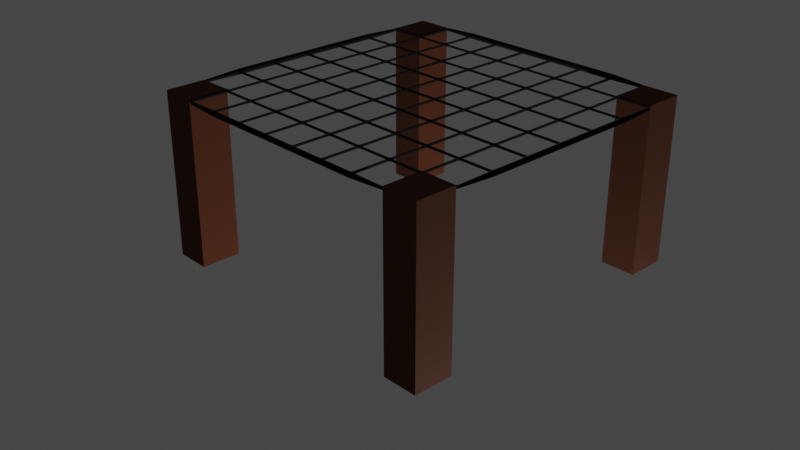 # Source: Platform.blend  (saved by Blender 3.3.6; exported with 4.5.12 LTS)
import bpy
from mathutils import Matrix  # noqa: F401  (used for matrix-valued properties, if any)

bpy.ops.wm.read_factory_settings(use_empty=True)
scene = bpy.context.scene
scene.name = 'Scene'

# ---- collections
col_collection = bpy.data.collections.new('Collection'); scene.collection.children.link(col_collection)

# ---- materials (node trees are filled in below, after node groups)
mat_material_002 = bpy.data.materials.new('Material.002')
mat_material_002.use_transparent_shadow = False
mat_material_001 = bpy.data.materials.new('Material.001')
mat_material_001.use_transparent_shadow = False

# ---- material node trees
mat_material_002.use_nodes = True; mat_material_002.node_tree.nodes.clear()
_N = mat_material_002.node_tree.nodes; _L = mat_material_002.node_tree.links
n0 = _N.new('ShaderNodeBsdfPrincipled'); n0.name = 'Principled BSDF'; n0.location = (10, 300)
n0.distribution = 'GGX'
n0.subsurface_method = 'RANDOM_WALK_SKIN'
n0.inputs[0].default_value = (0.0, 0.0, 0.0, 1.0)
n0.inputs[2].default_value = 1.0
n0.inputs[3].default_value = 1.45
n0.inputs[27].default_value = (0.0, 0.0, 0.0, 1.0)
n0.inputs[28].default_value = 1.0
n1 = _N.new('ShaderNodeOutputMaterial'); n1.name = 'Material Output'; n1.location = (300, 300)
_L.new(n0.outputs[0], n1.inputs[0])
n1.is_active_output = True
mat_material_001.use_nodes = True; mat_material_001.node_tree.nodes.clear()
_N = mat_material_001.node_tree.nodes; _L = mat_material_001.node_tree.links
n0 = _N.new('ShaderNodeBsdfPrincipled'); n0.name = 'Principled BSDF'; n0.location = (10, 300)
n0.distribution = 'GGX'
n0.subsurface_method = 'RANDOM_WALK_SKIN'
n0.inputs[0].default_value = (0.1017, 0.0264, 0.006072, 1.0)
n0.inputs[2].default_value = 1.0
n0.inputs[3].default_value = 1.45
n0.inputs[27].default_value = (0.0, 0.0, 0.0, 1.0)
n0.inputs[28].default_value = 1.0
n1 = _N.new('ShaderNodeOutputMaterial'); n1.name = 'Material Output'; n1.location = (300, 300)
_L.new(n0.outputs[0], n1.inputs[0])
n1.is_active_output = True

# ---- world
world_world = bpy.data.worlds.new('World'); scene.world = world_world
world_world.use_nodes = True; world_world.node_tree.nodes.clear()
_N = world_world.node_tree.nodes; _L = world_world.node_tree.links
n0 = _N.new('ShaderNodeOutputWorld'); n0.name = 'World Output'; n0.location = (300, 300)
n1 = _N.new('ShaderNodeBackground'); n1.name = 'Background'; n1.location = (10, 300)
n1.inputs[0].default_value = (0.05088, 0.05088, 0.05088, 1.0)
_L.new(n1.outputs[0], n0.inputs[0])
n0.is_active_output = True
world_world.color = (0.05088, 0.05088, 0.05088)
world_world.use_sun_shadow = False
world_world.sun_shadow_jitter_overblur = 0.0

# ---- cameras
cam_camera = bpy.data.cameras.new('Camera')
cam_camera.clip_end = 100.0
cam_camera.ortho_scale = 7.314

# ---- lights
light_light = bpy.data.lights.new('Light', 'POINT')
light_light.transmission_factor = 0.0
light_light.energy = 1000.0
light_light.shadow_soft_size = 0.1
light_light.shadow_maximum_resolution = 0.006
light_light.use_absolute_resolution = True

# ---- meshes
me_plane = bpy.data.meshes.new('Plane')
me_plane.from_pydata([(-1.0, 0.75, 0.0), (-1.0, 0.5, 0.0), (-1.0, 0.25, 0.0), (-1.0, 0.0, 0.0), (-1.0, -0.25, 0.0), (-1.0, -0.5, 0.0), (-1.0, -0.75, 0.0), (1.0, -0.75, 0.0), (1.0, -0.5, 0.0), (1.0, -0.25, 0.0), (1.0, 0.0, 0.0), (1.0, 0.25, 0.0), (1.0, 0.5, 0.0), (1.0, 0.75, 0.0), (-0.7778, -1.0, 0.0), (-0.5556, -1.0, 0.0), (-0.3333, -1.0, 0.0), (-0.1111, -1.0, 0.0), (0.1111, -1.0, 0.0), (0.3333, -1.0, 0.0), (0.5556, -1.0, 0.0), (0.7778, -1.0, 0.0), (0.7778, 1.0, 0.0), (0.5556, 1.0, 0.0), (0.3333, 1.0, 0.0), (0.1111, 1.0, 0.0), (-0.1111, 1.0, 0.0), (-0.3333, 1.0, 0.0), (-0.5556, 1.0, 0.0), (-0.7778, 1.0, 0.0), (0.7778, -0.75, 0.0), (0.5556, -0.75, 0.0), (0.3333, -0.75, 0.0), (0.1111, -0.75, 0.0), (-0.1111, -0.75, 0.0), (-0.3333, -0.75, 0.0), (-0.5556, -0.75, 0.0), (-0.7778, -0.75, 0.0), (0.7778, -0.5, 0.0), (0.5556, -0.5, 0.0), (0.3333, -0.5, 0.0), (0.1111, -0.5, 0.0), (-0.1111, -0.5, 0.0), (-0.3333, -0.5, 0.0), (-0.5556, -0.5, 0.0), (-0.7778, -0.5, 0.0), (0.7778, -0.25, 0.0), (0.5556, -0.25, 0.0), (0.3333, -0.25, 0.0), (0.1111, -0.25, 0.0), (-0.1111, -0.25, 0.0), (-0.3333, -0.25, 0.0), (-0.5556, -0.25, 0.0), (-0.7778, -0.25, 0.0), (0.7778, 0.0, 0.0), (0.5556, 0.0, 0.0), (0.3333, 0.0, 0.0), (0.1111, 0.0, 0.0), (-0.1111, 0.0, 0.0), (-0.3333, 0.0, 0.0), (-0.5556, 0.0, 0.0), (-0.7778, 0.0, 0.0), (0.7778, 0.25, 0.0), (0.5556, 0.25, 0.0), (0.3333, 0.25, 0.0), (0.1111, 0.25, 0.0), (-0.1111, 0.25, 0.0), (-0.3333, 0.25, 0.0), (-0.5556, 0.25, 0.0), (-0.7778, 0.25, 0.0), (0.7778, 0.5, 0.0), (0.5556, 0.5, 0.0), (0.3333, 0.5, 0.0), (0.1111, 0.5, 0.0), (-0.1111, 0.5, 0.0), (-0.3333, 0.5, 0.0), (-0.5556, 0.5, 0.0), (-0.7778, 0.5, 0.0), (0.7778, 0.75, 0.0), (0.5556, 0.75, 0.0), (0.3333, 0.75, 0.0), (0.1111, 0.75, 0.0), (-0.1111, 0.75, 0.0), (-0.3333, 0.75, 0.0), (-0.5556, 0.75, 0.0), (-0.7778, 0.75, 0.0)], [], [(30, 7, 8, 38), (38, 8, 9, 46), (46, 9, 10, 54), (54, 10, 11, 62), (62, 11, 12, 70), (70, 12, 13, 78), (1, 77, 85, 0), (77, 76, 84, 85), (76, 75, 83, 84), (75, 74, 82, 83), (74, 73, 81, 82), (73, 72, 80, 81), (72, 71, 79, 80), (71, 70, 78, 79), (2, 69, 77, 1), (69, 68, 76, 77), (68, 67, 75, 76), (67, 66, 74, 75), (66, 65, 73, 74), (65, 64, 72, 73), (64, 63, 71, 72), (63, 62, 70, 71), (3, 61, 69, 2), (61, 60, 68, 69), (60, 59, 67, 68), (59, 58, 66, 67), (58, 57, 65, 66), (57, 56, 64, 65), (56, 55, 63, 64), (55, 54, 62, 63), (4, 53, 61, 3), (53, 52, 60, 61), (52, 51, 59, 60), (51, 50, 58, 59), (50, 49, 57, 58), (49, 48, 56, 57), (48, 47, 55, 56), (47, 46, 54, 55), (5, 45, 53, 4), (45, 44, 52, 53), (44, 43, 51, 52), (43, 42, 50, 51), (42, 41, 49, 50), (41, 40, 48, 49), (40, 39, 47, 48), (39, 38, 46, 47), (6, 37, 45, 5), (37, 36, 44, 45), (36, 35, 43, 44), (35, 34, 42, 43), (34, 33, 41, 42), (33, 32, 40, 41), (32, 31, 39, 40), (31, 30, 38, 39), (14, 15, 36, 37), (15, 16, 35, 36), (16, 17, 34, 35), (17, 18, 33, 34), (18, 19, 32, 33), (19, 20, 31, 32), (20, 21, 30, 31), (85, 84, 28, 29), (84, 83, 27, 28), (83, 82, 26, 27), (82, 81, 25, 26), (81, 80, 24, 25), (80, 79, 23, 24), (79, 78, 22, 23)])
_uv = me_plane.uv_layers.new(name='UVMap')
_uv.uv.foreach_set('vector', [0.8889, 0.125, 1.0, 0.125, 1.0, 0.25, 0.8889, 0.25, 0.8889, 0.25, 1.0, 0.25, 1.0, 0.375, 0.8889, 0.375, 0.8889, 0.375, 1.0, 0.375, 1.0, 0.5, 0.8889, 0.5, 0.8889, 0.5, 1.0, 0.5, 1.0, 0.625, 0.8889, 0.625, 0.8889, 0.625, 1.0, 0.625, 1.0, 0.75, 0.8889, 0.75, 0.8889, 0.75, 1.0, 0.75, 1.0, 0.875, 0.8889, 0.875, 0.0, 0.75, 0.1111, 0.75, 0.1111, 0.875, 0.0, 0.875, 0.1111, 0.75, 0.2222, 0.75, 0.2222, 0.875, 0.1111, 0.875, 0.2222, 0.75, 0.3333, 0.75, 0.3333, 0.875, 0.2222, 0.875, 0.3333, 0.75, 0.4444, 0.75, 0.4444, 0.875, 0.3333, 0.875, 0.4444, 0.75, 0.5556, 0.75, 0.5556, 0.875, 0.4444, 0.875, 0.5556, 0.75, 0.6667, 0.75, 0.6667, 0.875, 0.5556, 0.875, 0.6667, 0.75, 0.7778, 0.75, 0.7778, 0.875, 0.6667, 0.875, 0.7778, 0.75, 0.8889, 0.75, 0.8889, 0.875, 0.7778, 0.875, 0.0, 0.625, 0.1111, 0.625, 0.1111, 0.75, 0.0, 0.75, 0.1111, 0.625, 0.2222, 0.625, 0.2222, 0.75, 0.1111, 0.75, 0.2222, 0.625, 0.3333, 0.625, 0.3333, 0.75, 0.2222, 0.75, 0.3333, 0.625, 0.4444, 0.625, 0.4444, 0.75, 0.3333, 0.75, 0.4444, 0.625, 0.5556, 0.625, 0.5556, 0.75, 0.4444, 0.75, 0.5556, 0.625, 0.6667, 0.625, 0.6667, 0.75, 0.5556, 0.75, 0.6667, 0.625, 0.7778, 0.625, 0.7778, 0.75, 0.6667, 0.75, 0.7778, 0.625, 0.8889, 0.625, 0.8889, 0.75, 0.7778, 0.75, 0.0, 0.5, 0.1111, 0.5, 0.1111, 0.625, 0.0, 0.625, 0.1111, 0.5, 0.2222, 0.5, 0.2222, 0.625, 0.1111, 0.625, 0.2222, 0.5, 0.3333, 0.5, 0.3333, 0.625, 0.2222, 0.625, 0.3333, 0.5, 0.4444, 0.5, 0.4444, 0.625, 0.3333, 0.625, 0.4444, 0.5, 0.5556, 0.5, 0.5556, 0.625, 0.4444, 0.625, 0.5556, 0.5, 0.6667, 0.5, 0.6667, 0.625, 0.5556, 0.625, 0.6667, 0.5, 0.7778, 0.5, 0.7778, 0.625, 0.6667, 0.625, 0.7778, 0.5, 0.8889, 0.5, 0.8889, 0.625, 0.7778, 0.625, 0.0, 0.375, 0.1111, 0.375, 0.1111, 0.5, 0.0, 0.5, 0.1111, 0.375, 0.2222, 0.375, 0.2222, 0.5, 0.1111, 0.5, 0.2222, 0.375, 0.3333, 0.375, 0.3333, 0.5, 0.2222, 0.5, 0.3333, 0.375, 0.4444, 0.375, 0.4444, 0.5, 0.3333, 0.5, 0.4444, 0.375, 0.5556, 0.375, 0.5556, 0.5, 0.4444, 0.5, 0.5556, 0.375, 0.6667, 0.375, 0.6667, 0.5, 0.5556, 0.5, 0.6667, 0.375, 0.7778, 0.375, 0.7778, 0.5, 0.6667, 0.5, 0.7778, 0.375, 0.8889, 0.375, 0.8889, 0.5, 0.7778, 0.5, 0.0, 0.25, 0.1111, 0.25, 0.1111, 0.375, 0.0, 0.375, 0.1111, 0.25, 0.2222, 0.25, 0.2222, 0.375, 0.1111, 0.375, 0.2222, 0.25, 0.3333, 0.25, 0.3333, 0.375, 0.2222, 0.375, 0.3333, 0.25, 0.4444, 0.25, 0.4444, 0.375, 0.3333, 0.375, 0.4444, 0.25, 0.5556, 0.25, 0.5556, 0.375, 0.4444, 0.375, 0.5556, 0.25, 0.6667, 0.25, 0.6667, 0.375, 0.5556, 0.375, 0.6667, 0.25, 0.7778, 0.25, 0.7778, 0.375, 0.6667, 0.375, 0.7778, 0.25, 0.8889, 0.25, 0.8889, 0.375, 0.7778, 0.375, 0.0, 0.125, 0.1111, 0.125, 0.1111, 0.25, 0.0, 0.25, 0.1111, 0.125, 0.2222, 0.125, 0.2222, 0.25, 0.1111, 0.25, 0.2222, 0.125, 0.3333, 0.125, 0.3333, 0.25, 0.2222, 0.25, 0.3333, 0.125, 0.4444, 0.125, 0.4444, 0.25, 0.3333, 0.25, 0.4444, 0.125, 0.5556, 0.125, 0.5556, 0.25, 0.4444, 0.25, 0.5556, 0.125, 0.6667, 0.125, 0.6667, 0.25, 0.5556, 0.25, 0.6667, 0.125, 0.7778, 0.125, 0.7778, 0.25, 0.6667, 0.25, 0.7778, 0.125, 0.8889, 0.125, 0.8889, 0.25, 0.7778, 0.25, 0.1111, 0.0, 0.2222, 0.0, 0.2222, 0.125, 0.1111, 0.125, 0.2222, 0.0, 0.3333, 0.0, 0.3333, 0.125, 0.2222, 0.125, 0.3333, 0.0, 0.4444, 0.0, 0.4444, 0.125, 0.3333, 0.125, 0.4444, 0.0, 0.5556, 0.0, 0.5556, 0.125, 0.4444, 0.125, 0.5556, 0.0, 0.6667, 0.0, 0.6667, 0.125, 0.5556, 0.125, 0.6667, 0.0, 0.7778, 0.0, 0.7778, 0.125, 0.6667, 0.125, 0.7778, 0.0, 0.8889, 0.0, 0.8889, 0.125, 0.7778, 0.125, 0.1111, 0.875, 0.2222, 0.875, 0.2222, 1.0, 0.1111, 1.0, 0.2222, 0.875, 0.3333, 0.875, 0.3333, 1.0, 0.2222, 1.0, 0.3333, 0.875, 0.4444, 0.875, 0.4444, 1.0, 0.3333, 1.0, 0.4444, 0.875, 0.5556, 0.875, 0.5556, 1.0, 0.4444, 1.0, 0.5556, 0.875, 0.6667, 0.875, 0.6667, 1.0, 0.5556, 1.0, 0.6667, 0.875, 0.7778, 0.875, 0.7778, 1.0, 0.6667, 1.0, 0.7778, 0.875, 0.8889, 0.875, 0.8889, 1.0, 0.7778, 1.0])
me_plane.materials.append(mat_material_002)
me_plane.update()
me_plane_001 = bpy.data.meshes.new('Plane.001')
me_plane_001.from_pydata([(-1.067, 1.136, 0.01382), (-1.067, 0.8863, 0.01382), (-0.8451, 0.8863, 0.01382), (-0.8451, 1.136, 0.01382), (-1.067, 1.136, 0.4498), (-1.067, 0.8863, 0.4498), (-0.8451, 0.8863, 0.4498), (-0.8451, 1.136, 0.4498)], [], [(1, 0, 3, 2), (5, 6, 7, 4), (0, 1, 5, 4), (2, 3, 7, 6), (1, 2, 6, 5), (3, 0, 4, 7)])
_uv = me_plane_001.uv_layers.new(name='UVMap')
_uv.uv.foreach_set('vector', [0.0, 0.75, 0.0, 0.875, 0.1111, 0.875, 0.1111, 0.75, 0.0, 0.75, 0.1111, 0.75, 0.1111, 0.875, 0.0, 0.875, 0.0, 0.875, 0.0, 0.75, 0.0, 0.75, 0.0, 0.875, 0.1111, 0.75, 0.1111, 0.875, 0.1111, 0.875, 0.1111, 0.75, 0.0, 0.75, 0.1111, 0.75, 0.1111, 0.75, 0.0, 0.75, 0.1111, 0.875, 0.0, 0.875, 0.0, 0.875, 0.1111, 0.875])
me_plane_001.materials.append(mat_material_001)
me_plane_001.update()
me_plane_002 = bpy.data.meshes.new('Plane.002')
me_plane_002.from_pydata([(-1.067, 1.136, 0.01382), (-1.067, 0.8863, 0.01382), (-0.8451, 0.8863, 0.01382), (-0.8451, 1.136, 0.01382), (-1.067, 1.136, 0.4498), (-1.067, 0.8863, 0.4498), (-0.8451, 0.8863, 0.4498), (-0.8451, 1.136, 0.4498)], [], [(1, 0, 3, 2), (5, 6, 7, 4), (0, 1, 5, 4), (2, 3, 7, 6), (1, 2, 6, 5), (3, 0, 4, 7)])
_uv = me_plane_002.uv_layers.new(name='UVMap')
_uv.uv.foreach_set('vector', [0.0, 0.75, 0.0, 0.875, 0.1111, 0.875, 0.1111, 0.75, 0.0, 0.75, 0.1111, 0.75, 0.1111, 0.875, 0.0, 0.875, 0.0, 0.875, 0.0, 0.75, 0.0, 0.75, 0.0, 0.875, 0.1111, 0.75, 0.1111, 0.875, 0.1111, 0.875, 0.1111, 0.75, 0.0, 0.75, 0.1111, 0.75, 0.1111, 0.75, 0.0, 0.75, 0.1111, 0.875, 0.0, 0.875, 0.0, 0.875, 0.1111, 0.875])
me_plane_002.materials.append(mat_material_001)
me_plane_002.update()
me_plane_003 = bpy.data.meshes.new('Plane.003')
me_plane_003.from_pydata([(-1.067, 1.136, 0.01382), (-1.067, 0.8863, 0.01382), (-0.8451, 0.8863, 0.01382), (-0.8451, 1.136, 0.01382), (-1.067, 1.136, 0.4498), (-1.067, 0.8863, 0.4498), (-0.8451, 0.8863, 0.4498), (-0.8451, 1.136, 0.4498)], [], [(1, 0, 3, 2), (5, 6, 7, 4), (0, 1, 5, 4), (2, 3, 7, 6), (1, 2, 6, 5), (3, 0, 4, 7)])
_uv = me_plane_003.uv_layers.new(name='UVMap')
_uv.uv.foreach_set('vector', [0.0, 0.75, 0.0, 0.875, 0.1111, 0.875, 0.1111, 0.75, 0.0, 0.75, 0.1111, 0.75, 0.1111, 0.875, 0.0, 0.875, 0.0, 0.875, 0.0, 0.75, 0.0, 0.75, 0.0, 0.875, 0.1111, 0.75, 0.1111, 0.875, 0.1111, 0.875, 0.1111, 0.75, 0.0, 0.75, 0.1111, 0.75, 0.1111, 0.75, 0.0, 0.75, 0.1111, 0.875, 0.0, 0.875, 0.0, 0.875, 0.1111, 0.875])
me_plane_003.materials.append(mat_material_001)
me_plane_003.update()
me_plane_004 = bpy.data.meshes.new('Plane.004')
me_plane_004.from_pydata([(-1.067, 1.136, 0.01382), (-1.067, 0.8863, 0.01382), (-0.8451, 0.8863, 0.01382), (-0.8451, 1.136, 0.01382), (-1.067, 1.136, 0.4498), (-1.067, 0.8863, 0.4498), (-0.8451, 0.8863, 0.4498), (-0.8451, 1.136, 0.4498)], [], [(1, 0, 3, 2), (5, 6, 7, 4), (0, 1, 5, 4), (2, 3, 7, 6), (1, 2, 6, 5), (3, 0, 4, 7)])
_uv = me_plane_004.uv_layers.new(name='UVMap')
_uv.uv.foreach_set('vector', [0.0, 0.75, 0.0, 0.875, 0.1111, 0.875, 0.1111, 0.75, 0.0, 0.75, 0.1111, 0.75, 0.1111, 0.875, 0.0, 0.875, 0.0, 0.875, 0.0, 0.75, 0.0, 0.75, 0.0, 0.875, 0.1111, 0.75, 0.1111, 0.875, 0.1111, 0.875, 0.1111, 0.75, 0.0, 0.75, 0.1111, 0.75, 0.1111, 0.75, 0.0, 0.75, 0.1111, 0.875, 0.0, 0.875, 0.0, 0.875, 0.1111, 0.875])
me_plane_004.materials.append(mat_material_001)
me_plane_004.update()

# ---- objects
ob_light = bpy.data.objects.new('Light', light_light)
ob_camera = bpy.data.objects.new('Camera', cam_camera)
ob_plane = bpy.data.objects.new('Plane', me_plane)
ob_plane_001 = bpy.data.objects.new('Plane.001', me_plane_001)
ob_plane_002 = bpy.data.objects.new('Plane.002', me_plane_002)
ob_plane_003 = bpy.data.objects.new('Plane.003', me_plane_003)
ob_plane_004 = bpy.data.objects.new('Plane.004', me_plane_004)

# ---- transforms, parenting, visibility, modifiers, constraints
ob_light.location = (4.076, -0.8534, -4.022)
ob_light.rotation_euler = (3.792, -0.05522, 4.417)
ob_light.lock_rotations_4d = False
ob_light.empty_display_type = 'ARROWS'
ob_light.color = (0.0, 0.0, 0.0, 0.0)
ob_light.lineart.crease_threshold = 0.0
ob_camera.location = (7.359, -6.926, 4.958)
ob_camera.rotation_euler = (1.109, 0.0, 0.8149)
ob_camera.lock_rotations_4d = False
ob_camera.empty_display_type = 'ARROWS'
ob_camera.color = (0.0, 0.0, 0.0, 0.0)
ob_camera.display_type = 'WIRE'
ob_camera.lineart.crease_threshold = 0.0
ob_plane.location = (1.241, -0.9258, 1.882)
ob_plane.rotation_euler = (-3.142, -0.0, 0.0)
ob_plane.scale = (1.47, 1.47, 1.47)
_m = ob_plane.modifiers.new('Wireframe', 'WIREFRAME')
_m = ob_plane.modifiers.new('Bevel', 'BEVEL')
ob_plane_001.location = (1.34, -0.7256, 1.946)
ob_plane_001.rotation_euler = (-3.142, -0.0, 0.0)
ob_plane_001.scale = (1.47, 1.47, 3.489)
ob_plane_002.location = (1.34, 1.842, 1.946)
ob_plane_002.rotation_euler = (-3.142, -0.0, 0.0)
ob_plane_002.scale = (1.47, 1.47, 3.489)
ob_plane_003.location = (3.95, 1.842, 1.946)
ob_plane_003.rotation_euler = (-3.142, -0.0, 0.0)
ob_plane_003.scale = (1.47, 1.47, 3.489)
ob_plane_004.location = (3.95, -0.7238, 1.946)
ob_plane_004.rotation_euler = (-3.142, -0.0, 0.0)
ob_plane_004.scale = (1.47, 1.47, 3.489)

# ---- collection membership
col_collection.objects.link(ob_light)
col_collection.objects.link(ob_camera)
col_collection.objects.link(ob_plane)
col_collection.objects.link(ob_plane_001)
col_collection.objects.link(ob_plane_002)
col_collection.objects.link(ob_plane_003)
col_collection.objects.link(ob_plane_004)

# ---- scene / render settings (as saved in the file)
scene.camera = ob_camera
scene.frame_start = 1; scene.frame_end = 250; scene.frame_set(1)
scene.render.engine = 'BLENDER_EEVEE_NEXT'
scene.cycles.sampling_pattern = 'TABULATED_SOBOL'
scene.cycles.use_light_tree = False
scene.view_settings.view_transform = 'Filmic'
bpy.context.view_layer.update()

